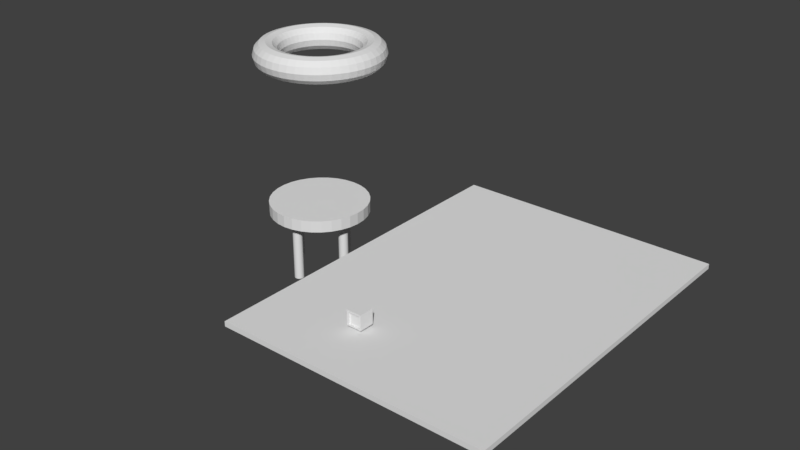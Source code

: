 # Source: modelados.blend  (saved by Blender 2.79.0; exported with 4.5.12 LTS)
import bpy
from mathutils import Matrix  # noqa: F401  (used for matrix-valued properties, if any)

bpy.ops.wm.read_factory_settings(use_empty=True)
scene = bpy.context.scene
scene.name = 'Scene'

# ---- collections
col_collection_1 = bpy.data.collections.new('Collection 1'); scene.collection.children.link(col_collection_1)

# ---- materials (node trees are filled in below, after node groups)
mat_material = bpy.data.materials.new('Material')
mat_material.alpha_threshold = 0.0
mat_material.use_transparent_shadow = False
mat_material.roughness = 0.5
mat_material.line_color = (0.0, 0.0, 0.0, 1.0)

# ---- material node trees

# ---- world
world_world = bpy.data.worlds.new('World'); scene.world = world_world
world_world.color = (0.05088, 0.05088, 0.05088)
world_world.use_sun_shadow = False
world_world.sun_shadow_jitter_overblur = 0.0
world_world.cycles.sampling_method = 'MANUAL'

# ---- meshes
me_cube_001 = bpy.data.meshes.new('Cube.001')
me_cube_001.from_pydata([(-1.0, -1.0, -1.0), (-1.0, -1.0, 1.0), (-1.0, 1.0, -1.0), (-1.0, 1.0, 1.0), (1.0, -1.0, -1.0), (1.0, -1.0, 1.0), (1.0, 1.0, -1.0), (1.0, 1.0, 1.0), (0.0, 1.0, 1.0), (0.0, 1.0, -1.0), (1.0, 1.0, 0.0), (-1.0, 1.0, 0.0), (1.0, 1.0, -0.5), (-1.0, 1.0, -0.5), (1.0, 1.0, 0.5), (-1.0, 1.0, 0.5), (0.5, 1.0, -1.0), (0.5, 1.0, 1.0), (-0.5, 1.0, 1.0), (-0.5, 1.0, -1.0), (-1.0, 1.0, -0.75), (-0.75, 1.0, -1.0), (0.75, 1.0, 1.0), (1.0, 1.0, -0.75), (-0.25, 1.0, 1.0), (0.25, 1.0, -1.0), (0.0, 1.0, 0.75), (1.0, 1.0, 0.25), (-1.0, 1.0, 0.25), (-0.75, 1.0, 0.0), (1.0, 1.0, -0.25), (0.0, 1.0, -0.75), (-1.0, 1.0, -0.25), (-0.75, 1.0, -0.5), (1.0, 1.0, 0.75), (-1.0, 1.0, 0.75), (-0.75, 1.0, 0.5), (0.75, 1.0, -1.0), (0.75, 1.0, -0.5), (0.25, 1.0, 1.0), (0.75, 1.0, 0.0), (0.75, 1.0, 0.5), (0.5, 1.0, -0.75), (0.5, 1.0, 0.75), (-0.75, 1.0, 1.0), (-0.25, 1.0, -1.0), (-0.5, 1.0, -0.75), (-0.5, 1.0, 0.75), (-0.75, 1.0, 0.75), (-0.75, 1.0, 0.25), (-0.25, 1.0, -0.75), (-0.75, 1.0, -0.25), (0.25, 1.0, 0.75), (0.75, 1.0, -0.75), (-0.25, 1.0, 0.75), (0.75, 1.0, 0.75), (0.75, 1.0, -0.25), (0.75, 1.0, 0.25), (0.25, 1.0, -0.75), (-0.75, 1.0, -0.75), (0.0, 0.7663, -0.75), (0.75, 0.7663, -0.5), (0.75, 0.7663, 0.0), (0.75, 0.7663, 0.5), (0.5, 0.7663, -0.75), (-0.5, 0.7663, -0.75), (0.0, 0.7663, 0.75), (-0.75, 0.7663, 0.0), (-0.75, 0.7663, -0.5), (-0.75, 0.7663, 0.5), (0.5, 0.7663, 0.75), (-0.5, 0.7663, 0.75), (-0.75, 0.7663, 0.75), (-0.75, 0.7663, 0.25), (-0.25, 0.7663, -0.75), (-0.75, 0.7663, -0.25), (0.25, 0.7663, 0.75), (0.75, 0.7663, -0.75), (-0.25, 0.7663, 0.75), (0.75, 0.7663, 0.75), (0.75, 0.7663, -0.25), (0.75, 0.7663, 0.25), (0.25, 0.7663, -0.75), (-0.75, 0.7663, -0.75), (-0.625, 0.7663, 0.75), (-0.75, 0.7663, 0.625), (-0.75, 0.7663, 0.375), (-0.75, 0.7663, 0.125), (-0.125, 0.7663, -0.75), (-0.375, 0.7663, -0.75), (-0.75, 0.7663, -0.125), (-0.75, 0.7663, -0.375), (0.125, 0.7663, 0.75), (0.375, 0.7663, 0.75), (0.625, 0.7663, -0.75), (0.75, 0.7663, -0.625), (-0.125, 0.7663, 0.75), (-0.375, 0.7663, 0.75), (0.75, 0.7663, 0.625), (0.625, 0.7663, 0.75), (0.75, 0.7663, -0.125), (0.75, 0.7663, -0.375), (0.75, 0.7663, 0.375), (0.75, 0.7663, 0.125), (0.375, 0.7663, -0.75), (0.125, 0.7663, -0.75), (-0.625, 0.7663, -0.75), (-0.75, 0.7663, -0.625), (-0.6875, 0.7663, 0.75), (-0.75, 0.7663, 0.6875), (-0.75, 0.7663, 0.4375), (-0.75, 0.7663, 0.1875), (-0.0625, 0.7663, -0.75), (-0.3125, 0.7663, -0.75), (-0.75, 0.7663, -0.0625), (-0.75, 0.7663, -0.3125), (0.0625, 0.7663, 0.75), (0.3125, 0.7663, 0.75), (0.6875, 0.7663, -0.75), (0.75, 0.7663, -0.6875), (-0.0625, 0.7663, 0.75), (-0.3125, 0.7663, 0.75), (0.75, 0.7663, 0.6875), (0.6875, 0.7663, 0.75), (0.75, 0.7663, -0.0625), (0.75, 0.7663, -0.3125), (0.75, 0.7663, 0.4375), (0.75, 0.7663, 0.1875), (0.4375, 0.7663, -0.75), (0.1875, 0.7663, -0.75), (-0.5625, 0.7663, -0.75), (-0.75, 0.7663, -0.6875), (-0.5625, 0.7663, 0.75), (-0.75, 0.7663, 0.5625), (-0.75, 0.7663, 0.3125), (-0.75, 0.7663, 0.0625), (-0.1875, 0.7663, -0.75), (-0.4375, 0.7663, -0.75), (-0.75, 0.7663, -0.1875), (-0.75, 0.7663, -0.4375), (0.1875, 0.7663, 0.75), (0.4375, 0.7663, 0.75), (0.5625, 0.7663, -0.75), (0.75, 0.7663, -0.5625), (-0.1875, 0.7663, 0.75), (-0.4375, 0.7663, 0.75), (0.75, 0.7663, 0.5625), (0.5625, 0.7663, 0.75), (0.75, 0.7663, -0.1875), (0.75, 0.7663, -0.4375), (0.75, 0.7663, 0.3125), (0.75, 0.7663, 0.0625), (0.3125, 0.7663, -0.75), (0.0625, 0.7663, -0.75), (-0.6875, 0.7663, -0.75), (-0.75, 0.7663, -0.5625)], [], [(0, 1, 3, 35, 15, 28, 11, 32, 13, 20, 2), (6, 23, 12, 30, 10, 27, 14, 34, 7, 5, 4), (4, 5, 1, 0), (2, 21, 19, 45, 9, 25, 16, 37, 6, 4, 0), (7, 22, 17, 39, 8, 24, 18, 44, 3, 1, 5), (44, 48, 35, 3), (55, 43, 17, 22), (54, 47, 18, 24), (53, 38, 12, 23), (51, 33, 13, 32), (49, 29, 11, 28), (48, 36, 15, 35), (18, 47, 48, 44), (36, 49, 28, 15), (26, 52, 76, 140, 92, 116, 66), (45, 50, 31, 9), (19, 46, 50, 45), (57, 40, 62, 151, 103, 127, 81), (29, 51, 32, 11), (48, 47, 71, 132, 84, 108, 72), (46, 59, 83, 154, 106, 130, 65), (39, 52, 26, 8), (17, 43, 52, 39), (31, 50, 74, 136, 88, 112, 60), (56, 38, 61, 149, 101, 125, 80), (33, 51, 75, 115, 91, 139, 68), (41, 57, 81, 150, 102, 126, 63), (37, 53, 23, 6), (16, 42, 53, 37), (55, 41, 63, 146, 98, 122, 79), (29, 49, 73, 111, 87, 135, 67), (40, 56, 80, 148, 100, 124, 62), (51, 29, 67, 114, 90, 138, 75), (26, 54, 24, 8), (49, 36, 69, 110, 86, 134, 73), (47, 54, 78, 121, 97, 145, 71), (34, 55, 22, 7), (14, 41, 55, 34), (58, 31, 60, 153, 105, 129, 82), (38, 53, 77, 119, 95, 143, 61), (54, 26, 66, 120, 96, 144, 78), (42, 58, 82, 152, 104, 128, 64), (30, 56, 40, 10), (12, 38, 56, 30), (59, 33, 68, 155, 107, 131, 83), (36, 48, 72, 109, 85, 133, 69), (53, 42, 64, 142, 94, 118, 77), (52, 43, 70, 141, 93, 117, 76), (27, 57, 41, 14), (10, 40, 57, 27), (43, 55, 79, 123, 99, 147, 70), (25, 58, 42, 16), (9, 31, 58, 25), (50, 46, 65, 137, 89, 113, 74), (21, 59, 46, 19), (2, 20, 59, 21), (20, 13, 33, 59), (155, 68, 139, 91, 115, 75, 138, 90, 114, 67, 135, 87, 111, 73, 134, 86, 110, 69, 133, 85, 109, 72, 108, 84, 132, 71, 145, 97, 121, 78, 144, 96, 120, 66, 116, 92, 140, 76, 117, 93, 141, 70, 147, 99, 123, 79, 122, 98, 146, 63, 126, 102, 150, 81, 127, 103, 151, 62, 124, 100, 148, 80, 125, 101, 149, 61, 143, 95, 119, 77, 118, 94, 142, 64, 128, 104, 152, 82, 129, 105, 153, 60, 112, 88, 136, 74, 113, 89, 137, 65, 130, 106, 154, 83, 131, 107)])
_uv = me_cube_001.uv_layers.new(name='UVMap')
_uv.uv.foreach_set('vector', [0.5004, 0.2461, 0.2536, 0.4971, 0.00262, 0.2504, 0.2449, -0.004938, 0.2494, -0.0007445, 0.2494, -0.0006656, 0.2494, -0.0006668, 0.2494, -0.0006668, 0.2494, -0.0006669, 0.2494, -0.0006668, 0.2494, -0.0006668, 0.9999, 0.7446, 0.7576, 0.9999, 0.7531, 0.9957, 0.7532, 0.9956, 0.7532, 0.9956, 0.7532, 0.9956, 0.7532, 0.9956, 0.7532, 0.9956, 0.7532, 0.9956, 0.5021, 0.7489, 0.7489, 0.4979, 0.7489, 0.4979, 0.5021, 0.7489, 0.2536, 0.4971, 0.5004, 0.2461, 0.7446, 9.998e-05, 0.9999, 0.2424, 0.9957, 0.2469, 0.9956, 0.2468, 0.9956, 0.2468, 0.9956, 0.2468, 0.9956, 0.2468, 0.9956, 0.2468, 0.9956, 0.2468, 0.7489, 0.4979, 0.5004, 0.2461, 0.2554, 0.9999, 0.0001021, 0.7576, 0.004295, 0.7531, 0.004374, 0.7532, 0.004373, 0.7532, 0.004373, 0.7532, 0.004373, 0.7532, 0.004373, 0.7532, 0.004373, 0.7532, 0.2536, 0.4971, 0.5021, 0.7489, 0.1251, 0.0001002, 0.1251, 0.1251, 9.998e-05, 0.1251, 9.998e-05, 0.0001002, 0.8749, 0.1251, 0.7499, 0.1251, 0.7499, 0.0001, 0.8749, 9.998e-05, 0.375, 0.1251, 0.25, 0.1251, 0.25, 0.0001002, 0.375, 0.0001002, 0.8749, 0.8749, 0.8749, 0.7499, 0.9999, 0.7499, 0.9999, 0.8749, 0.1251, 0.625, 0.1251, 0.75, 0.0001002, 0.75, 0.0001002, 0.625, 0.1251, 0.375, 0.1251, 0.5, 0.0001001, 0.5, 0.0001001, 0.375, 0.1251, 0.1251, 0.1251, 0.2501, 9.998e-05, 0.2501, 9.998e-05, 0.1251, 0.25, 0.0001002, 0.25, 0.1251, 0.1251, 0.1251, 0.1251, 0.0001002, 0.1251, 0.2501, 0.1251, 0.375, 0.0001001, 0.375, 9.998e-05, 0.2501, 0.3011, 0.7311, 0.3801, 0.786, 0.3211, 0.8736, 0.2886, 0.8497, 0.2726, 0.8375, 0.257, 0.8247, 0.2355, 0.8099, 0.375, 0.9999, 0.375, 0.8749, 0.5, 0.8749, 0.5, 0.9999, 0.2501, 0.9999, 0.2501, 0.8749, 0.375, 0.8749, 0.375, 0.9999, 0.6732, 0.7652, 0.7445, 0.6841, 0.8267, 0.7573, 0.7963, 0.79, 0.7808, 0.8061, 0.7648, 0.8216, 0.745, 0.8426, 0.1251, 0.5, 0.1251, 0.625, 0.0001002, 0.625, 0.0001001, 0.5, 0.1035, 0.5143, 0.1543, 0.5963, 0.06569, 0.6537, 0.03904, 0.6089, 0.0261, 0.5862, 0.01397, 0.5631, 9.846e-05, 0.5343, 0.6112, 0.05571, 0.5949, 0.03753, 0.5959, 0.001172, 0.6123, 0.009948, 0.6204, 0.01448, 0.6283, 0.01929, 0.6373, 0.02401, 0.625, 0.0001001, 0.625, 0.1251, 0.5, 0.1251, 0.5, 0.0001001, 0.7499, 0.0001, 0.7499, 0.1251, 0.625, 0.1251, 0.625, 0.0001001, 0.6758, 0.1315, 0.6406, 0.08711, 0.676, 0.05541, 0.6919, 0.06718, 0.6998, 0.07321, 0.7075, 0.07951, 0.7183, 0.08941, 0.8123, 0.5992, 0.8674, 0.5144, 0.9731, 0.5584, 0.9466, 0.6002, 0.9329, 0.6209, 0.9186, 0.641, 0.9041, 0.6653, 0.5051, 0.09437, 0.4066, 0.1556, 0.3497, 0.04735, 0.4005, 0.02837, 0.4261, 0.01932, 0.4519, 0.01117, 0.4819, 9.846e-05, 0.6016, 0.8353, 0.6732, 0.7652, 0.745, 0.8426, 0.7111, 0.8722, 0.6939, 0.8867, 0.6761, 0.9006, 0.6541, 0.9189, 0.8749, 0.9999, 0.8749, 0.8749, 0.9999, 0.8749, 0.9999, 0.9999, 0.75, 0.9999, 0.75, 0.8749, 0.8749, 0.8749, 0.8749, 0.9999, 0.5338, 0.883, 0.6016, 0.8353, 0.6541, 0.9189, 0.6132, 0.9394, 0.5926, 0.9493, 0.5716, 0.9585, 0.5467, 0.9698, 0.3073, 0.2342, 0.2165, 0.3265, 0.1098, 0.2369, 0.1528, 0.195, 0.1747, 0.1745, 0.1972, 0.1547, 0.2232, 0.1294, 0.7445, 0.6841, 0.8123, 0.5992, 0.9041, 0.6653, 0.875, 0.7007, 0.8601, 0.7181, 0.8446, 0.7349, 0.8267, 0.7573, 0.4066, 0.1556, 0.3073, 0.2342, 0.2232, 0.1294, 0.2712, 0.09727, 0.2955, 0.08161, 0.3203, 0.06681, 0.3497, 0.04735, 0.5, 0.1251, 0.375, 0.1251, 0.375, 0.0001002, 0.5, 0.0001001, 0.2165, 0.3265, 0.1451, 0.4248, 0.02061, 0.3713, 0.05448, 0.3185, 0.07188, 0.2923, 0.09017, 0.2668, 0.1098, 0.2369, 0.1543, 0.5963, 0.2223, 0.663, 0.1498, 0.7378, 0.1173, 0.7068, 0.1013, 0.6911, 0.08593, 0.6748, 0.06569, 0.6537, 0.9999, 0.1251, 0.8749, 0.1251, 0.8749, 9.998e-05, 0.9999, 9.998e-05, 0.9999, 0.25, 0.8749, 0.25, 0.8749, 0.1251, 0.9999, 0.1251, 0.7226, 0.1978, 0.6758, 0.1315, 0.7183, 0.08941, 0.7433, 0.1018, 0.7594, 0.1108, 0.7751, 0.1203, 0.793, 0.1377, 0.8674, 0.5144, 0.8987, 0.442, 0.9999, 0.4181, 0.9908, 0.4727, 0.9858, 0.4998, 0.9799, 0.5268, 0.9731, 0.5584, 0.2223, 0.663, 0.3011, 0.7311, 0.2355, 0.8099, 0.2027, 0.7834, 0.1866, 0.7698, 0.1709, 0.7557, 0.1498, 0.7378, 0.8023, 0.306, 0.7226, 0.1978, 0.793, 0.1377, 0.844, 0.1742, 0.8692, 0.1928, 0.8937, 0.2124, 0.9182, 0.245, 0.9999, 0.625, 0.8749, 0.625, 0.8749, 0.5, 0.9999, 0.5, 0.9999, 0.7499, 0.8749, 0.7499, 0.8749, 0.625, 0.9999, 0.625, 0.5949, 0.03753, 0.5051, 0.09437, 0.4819, 9.846e-05, 0.5268, 9.936e-05, 0.5493, 0.0004918, 0.5717, 0.001668, 0.5959, 0.001172, 0.1451, 0.4248, 0.1035, 0.5143, 9.846e-05, 0.5343, 0.004824, 0.4722, 0.007728, 0.4413, 0.01171, 0.4104, 0.02061, 0.3713, 0.8987, 0.442, 0.8023, 0.306, 0.9182, 0.245, 0.9528, 0.3096, 0.9696, 0.3422, 0.9852, 0.3753, 0.9999, 0.4181, 0.3801, 0.786, 0.4596, 0.8373, 0.4178, 0.9383, 0.3801, 0.9131, 0.3614, 0.9001, 0.3432, 0.8866, 0.3211, 0.8736, 0.9999, 0.375, 0.8749, 0.375, 0.8749, 0.25, 0.9999, 0.25, 0.9999, 0.5, 0.8749, 0.5, 0.8749, 0.375, 0.9999, 0.375, 0.4596, 0.8373, 0.5338, 0.883, 0.5467, 0.9698, 0.4968, 0.9597, 0.4719, 0.9543, 0.4472, 0.9479, 0.4178, 0.9383, 0.625, 0.9999, 0.625, 0.8749, 0.75, 0.8749, 0.75, 0.9999, 0.5, 0.9999, 0.5, 0.8749, 0.625, 0.8749, 0.625, 0.9999, 0.6406, 0.08711, 0.6112, 0.05571, 0.6373, 0.02401, 0.6491, 0.03384, 0.6549, 0.03886, 0.6606, 0.04408, 0.676, 0.05541, 0.1251, 0.9999, 0.1251, 0.8749, 0.2501, 0.8749, 0.2501, 0.9999, 0.0001003, 0.9999, 0.0001002, 0.8749, 0.1251, 0.8749, 0.1251, 0.9999, 0.0001002, 0.8749, 0.0001002, 0.75, 0.1251, 0.75, 0.1251, 0.8749, 0.5051, 0.9981, 0.5378, 0.997, 0.5704, 0.9938, 0.6027, 0.9885, 0.6345, 0.981, 0.6659, 0.9715, 0.6965, 0.96, 0.7263, 0.9465, 0.7551, 0.9311, 0.7829, 0.9138, 0.8095, 0.8948, 0.8348, 0.874, 0.8587, 0.8516, 0.8811, 0.8278, 0.9018, 0.8025, 0.9209, 0.7759, 0.9381, 0.7481, 0.9536, 0.7192, 0.9671, 0.6894, 0.9786, 0.6588, 0.9881, 0.6275, 0.9955, 0.5956, 1.001, 0.5633, 1.004, 0.5308, 1.005, 0.4981, 1.004, 0.4654, 1.001, 0.4328, 0.9955, 0.4005, 0.9881, 0.3687, 0.9786, 0.3374, 0.9671, 0.3067, 0.9536, 0.2769, 0.9381, 0.2481, 0.9209, 0.2203, 0.9018, 0.1937, 0.8811, 0.1684, 0.8587, 0.1445, 0.8348, 0.1222, 0.8095, 0.1014, 0.7829, 0.08234, 0.7551, 0.06507, 0.7263, 0.04964, 0.6965, 0.03614, 0.6659, 0.02461, 0.6345, 0.01512, 0.6027, 0.007686, 0.5704, 0.002356, 0.5378, -0.0008512, 0.5051, -0.001922, 0.4724, -0.0008511, 0.4399, 0.002356, 0.4076, 0.007686, 0.3757, 0.01512, 0.3444, 0.02461, 0.3138, 0.03614, 0.284, 0.04964, 0.2551, 0.06507, 0.2273, 0.08234, 0.2008, 0.1014, 0.1755, 0.1222, 0.1516, 0.1445, 0.1292, 0.1684, 0.1085, 0.1937, 0.0894, 0.2203, 0.07212, 0.2481, 0.0567, 0.2769, 0.04319, 0.3067, 0.03167, 0.3374, 0.02217, 0.3687, 0.01474, 0.4005, 0.009411, 0.4328, 0.006204, 0.4654, 0.005134, 0.4981, 0.006204, 0.5308, 0.009411, 0.5633, 0.01474, 0.5956, 0.02217, 0.6275, 0.03167, 0.6588, 0.04319, 0.6894, 0.0567, 0.7192, 0.07212, 0.7481, 0.0894, 0.7759, 0.1085, 0.8025, 0.1292, 0.8278, 0.1516, 0.8516, 0.1755, 0.874, 0.2008, 0.8948, 0.2273, 0.9138, 0.2551, 0.9311, 0.284, 0.9465, 0.3138, 0.96, 0.3444, 0.9715, 0.3757, 0.981, 0.4076, 0.9885, 0.4399, 0.9938, 0.4724, 0.997])
me_cube_001.use_remesh_preserve_volume = False
me_cube_001.use_remesh_preserve_attributes = False
me_cube_001.use_mirror_vertex_groups = False
me_cube_001.update()
me_cylinder_003 = bpy.data.meshes.new('Cylinder.003')
me_cylinder_003.from_pydata([(0.0, 1.0, -1.0), (0.0, 1.0, 11.69), (0.1951, 0.9808, -1.0), (0.1951, 0.9808, 11.69), (0.3827, 0.9239, -1.0), (0.3827, 0.9239, 11.69), (0.5556, 0.8315, -1.0), (0.5556, 0.8315, 11.69), (0.7071, 0.7071, -1.0), (0.7071, 0.7071, 11.69), (0.8315, 0.5556, -1.0), (0.8315, 0.5556, 11.69), (0.9239, 0.3827, -1.0), (0.9239, 0.3827, 11.69), (0.9808, 0.1951, -1.0), (0.9808, 0.1951, 11.69), (1.0, 7.55e-08, -1.0), (1.0, 7.55e-08, 11.69), (0.9808, -0.1951, -1.0), (0.9808, -0.1951, 11.69), (0.9239, -0.3827, -1.0), (0.9239, -0.3827, 11.69), (0.8315, -0.5556, -1.0), (0.8315, -0.5556, 11.69), (0.7071, -0.7071, -1.0), (0.7071, -0.7071, 11.69), (0.5556, -0.8315, -1.0), (0.5556, -0.8315, 11.69), (0.3827, -0.9239, -1.0), (0.3827, -0.9239, 11.69), (0.1951, -0.9808, -1.0), (0.1951, -0.9808, 11.69), (-3.258e-07, -1.0, -1.0), (-3.258e-07, -1.0, 11.69), (-0.1951, -0.9808, -1.0), (-0.1951, -0.9808, 11.69), (-0.3827, -0.9239, -1.0), (-0.3827, -0.9239, 11.69), (-0.5556, -0.8315, -1.0), (-0.5556, -0.8315, 11.69), (-0.7071, -0.7071, -1.0), (-0.7071, -0.7071, 11.69), (-0.8315, -0.5556, -1.0), (-0.8315, -0.5556, 11.69), (-0.9239, -0.3827, -1.0), (-0.9239, -0.3827, 11.69), (-0.9808, -0.1951, -1.0), (-0.9808, -0.1951, 11.69), (-1.0, 9.656e-07, -1.0), (-1.0, 9.656e-07, 11.69), (-0.9808, 0.1951, -1.0), (-0.9808, 0.1951, 11.69), (-0.9239, 0.3827, -1.0), (-0.9239, 0.3827, 11.69), (-0.8315, 0.5556, -1.0), (-0.8315, 0.5556, 11.69), (-0.7071, 0.7071, -1.0), (-0.7071, 0.7071, 11.69), (-0.5556, 0.8315, -1.0), (-0.5556, 0.8315, 11.69), (-0.3827, 0.9239, -1.0), (-0.3827, 0.9239, 11.69), (-0.1951, 0.9808, -1.0), (-0.1951, 0.9808, 11.69)], [], [(0, 1, 3, 2), (2, 3, 5, 4), (4, 5, 7, 6), (6, 7, 9, 8), (8, 9, 11, 10), (10, 11, 13, 12), (12, 13, 15, 14), (14, 15, 17, 16), (16, 17, 19, 18), (18, 19, 21, 20), (20, 21, 23, 22), (22, 23, 25, 24), (24, 25, 27, 26), (26, 27, 29, 28), (28, 29, 31, 30), (30, 31, 33, 32), (32, 33, 35, 34), (34, 35, 37, 36), (36, 37, 39, 38), (38, 39, 41, 40), (40, 41, 43, 42), (42, 43, 45, 44), (44, 45, 47, 46), (46, 47, 49, 48), (48, 49, 51, 50), (50, 51, 53, 52), (52, 53, 55, 54), (54, 55, 57, 56), (56, 57, 59, 58), (58, 59, 61, 60), (3, 1, 63, 61, 59, 57, 55, 53, 51, 49, 47, 45, 43, 41, 39, 37, 35, 33, 31, 29, 27, 25, 23, 21, 19, 17, 15, 13, 11, 9, 7, 5), (60, 61, 63, 62), (62, 63, 1, 0), (0, 2, 4, 6, 8, 10, 12, 14, 16, 18, 20, 22, 24, 26, 28, 30, 32, 34, 36, 38, 40, 42, 44, 46, 48, 50, 52, 54, 56, 58, 60, 62)])
me_cylinder_003.use_remesh_preserve_volume = False
me_cylinder_003.use_remesh_preserve_attributes = False
me_cylinder_003.use_mirror_vertex_groups = False
me_cylinder_003.update()
me_cylinder_002 = bpy.data.meshes.new('Cylinder.002')
me_cylinder_002.from_pydata([(0.0, 1.0, -1.0), (0.0, 1.0, 11.69), (0.1951, 0.9808, -1.0), (0.1951, 0.9808, 11.69), (0.3827, 0.9239, -1.0), (0.3827, 0.9239, 11.69), (0.5556, 0.8315, -1.0), (0.5556, 0.8315, 11.69), (0.7071, 0.7071, -1.0), (0.7071, 0.7071, 11.69), (0.8315, 0.5556, -1.0), (0.8315, 0.5556, 11.69), (0.9239, 0.3827, -1.0), (0.9239, 0.3827, 11.69), (0.9808, 0.1951, -1.0), (0.9808, 0.1951, 11.69), (1.0, 7.55e-08, -1.0), (1.0, 7.55e-08, 11.69), (0.9808, -0.1951, -1.0), (0.9808, -0.1951, 11.69), (0.9239, -0.3827, -1.0), (0.9239, -0.3827, 11.69), (0.8315, -0.5556, -1.0), (0.8315, -0.5556, 11.69), (0.7071, -0.7071, -1.0), (0.7071, -0.7071, 11.69), (0.5556, -0.8315, -1.0), (0.5556, -0.8315, 11.69), (0.3827, -0.9239, -1.0), (0.3827, -0.9239, 11.69), (0.1951, -0.9808, -1.0), (0.1951, -0.9808, 11.69), (-3.258e-07, -1.0, -1.0), (-3.258e-07, -1.0, 11.69), (-0.1951, -0.9808, -1.0), (-0.1951, -0.9808, 11.69), (-0.3827, -0.9239, -1.0), (-0.3827, -0.9239, 11.69), (-0.5556, -0.8315, -1.0), (-0.5556, -0.8315, 11.69), (-0.7071, -0.7071, -1.0), (-0.7071, -0.7071, 11.69), (-0.8315, -0.5556, -1.0), (-0.8315, -0.5556, 11.69), (-0.9239, -0.3827, -1.0), (-0.9239, -0.3827, 11.69), (-0.9808, -0.1951, -1.0), (-0.9808, -0.1951, 11.69), (-1.0, 9.656e-07, -1.0), (-1.0, 9.656e-07, 11.69), (-0.9808, 0.1951, -1.0), (-0.9808, 0.1951, 11.69), (-0.9239, 0.3827, -1.0), (-0.9239, 0.3827, 11.69), (-0.8315, 0.5556, -1.0), (-0.8315, 0.5556, 11.69), (-0.7071, 0.7071, -1.0), (-0.7071, 0.7071, 11.69), (-0.5556, 0.8315, -1.0), (-0.5556, 0.8315, 11.69), (-0.3827, 0.9239, -1.0), (-0.3827, 0.9239, 11.69), (-0.1951, 0.9808, -1.0), (-0.1951, 0.9808, 11.69)], [], [(0, 1, 3, 2), (2, 3, 5, 4), (4, 5, 7, 6), (6, 7, 9, 8), (8, 9, 11, 10), (10, 11, 13, 12), (12, 13, 15, 14), (14, 15, 17, 16), (16, 17, 19, 18), (18, 19, 21, 20), (20, 21, 23, 22), (22, 23, 25, 24), (24, 25, 27, 26), (26, 27, 29, 28), (28, 29, 31, 30), (30, 31, 33, 32), (32, 33, 35, 34), (34, 35, 37, 36), (36, 37, 39, 38), (38, 39, 41, 40), (40, 41, 43, 42), (42, 43, 45, 44), (44, 45, 47, 46), (46, 47, 49, 48), (48, 49, 51, 50), (50, 51, 53, 52), (52, 53, 55, 54), (54, 55, 57, 56), (56, 57, 59, 58), (58, 59, 61, 60), (3, 1, 63, 61, 59, 57, 55, 53, 51, 49, 47, 45, 43, 41, 39, 37, 35, 33, 31, 29, 27, 25, 23, 21, 19, 17, 15, 13, 11, 9, 7, 5), (60, 61, 63, 62), (62, 63, 1, 0), (0, 2, 4, 6, 8, 10, 12, 14, 16, 18, 20, 22, 24, 26, 28, 30, 32, 34, 36, 38, 40, 42, 44, 46, 48, 50, 52, 54, 56, 58, 60, 62)])
me_cylinder_002.use_remesh_preserve_volume = False
me_cylinder_002.use_remesh_preserve_attributes = False
me_cylinder_002.use_mirror_vertex_groups = False
me_cylinder_002.update()
me_cylinder_001 = bpy.data.meshes.new('Cylinder.001')
me_cylinder_001.from_pydata([(0.0, 1.0, -1.0), (0.0, 1.0, 11.69), (0.1951, 0.9808, -1.0), (0.1951, 0.9808, 11.69), (0.3827, 0.9239, -1.0), (0.3827, 0.9239, 11.69), (0.5556, 0.8315, -1.0), (0.5556, 0.8315, 11.69), (0.7071, 0.7071, -1.0), (0.7071, 0.7071, 11.69), (0.8315, 0.5556, -1.0), (0.8315, 0.5556, 11.69), (0.9239, 0.3827, -1.0), (0.9239, 0.3827, 11.69), (0.9808, 0.1951, -1.0), (0.9808, 0.1951, 11.69), (1.0, 7.55e-08, -1.0), (1.0, 7.55e-08, 11.69), (0.9808, -0.1951, -1.0), (0.9808, -0.1951, 11.69), (0.9239, -0.3827, -1.0), (0.9239, -0.3827, 11.69), (0.8315, -0.5556, -1.0), (0.8315, -0.5556, 11.69), (0.7071, -0.7071, -1.0), (0.7071, -0.7071, 11.69), (0.5556, -0.8315, -1.0), (0.5556, -0.8315, 11.69), (0.3827, -0.9239, -1.0), (0.3827, -0.9239, 11.69), (0.1951, -0.9808, -1.0), (0.1951, -0.9808, 11.69), (-3.258e-07, -1.0, -1.0), (-3.258e-07, -1.0, 11.69), (-0.1951, -0.9808, -1.0), (-0.1951, -0.9808, 11.69), (-0.3827, -0.9239, -1.0), (-0.3827, -0.9239, 11.69), (-0.5556, -0.8315, -1.0), (-0.5556, -0.8315, 11.69), (-0.7071, -0.7071, -1.0), (-0.7071, -0.7071, 11.69), (-0.8315, -0.5556, -1.0), (-0.8315, -0.5556, 11.69), (-0.9239, -0.3827, -1.0), (-0.9239, -0.3827, 11.69), (-0.9808, -0.1951, -1.0), (-0.9808, -0.1951, 11.69), (-1.0, 9.656e-07, -1.0), (-1.0, 9.656e-07, 11.69), (-0.9808, 0.1951, -1.0), (-0.9808, 0.1951, 11.69), (-0.9239, 0.3827, -1.0), (-0.9239, 0.3827, 11.69), (-0.8315, 0.5556, -1.0), (-0.8315, 0.5556, 11.69), (-0.7071, 0.7071, -1.0), (-0.7071, 0.7071, 11.69), (-0.5556, 0.8315, -1.0), (-0.5556, 0.8315, 11.69), (-0.3827, 0.9239, -1.0), (-0.3827, 0.9239, 11.69), (-0.1951, 0.9808, -1.0), (-0.1951, 0.9808, 11.69)], [], [(0, 1, 3, 2), (2, 3, 5, 4), (4, 5, 7, 6), (6, 7, 9, 8), (8, 9, 11, 10), (10, 11, 13, 12), (12, 13, 15, 14), (14, 15, 17, 16), (16, 17, 19, 18), (18, 19, 21, 20), (20, 21, 23, 22), (22, 23, 25, 24), (24, 25, 27, 26), (26, 27, 29, 28), (28, 29, 31, 30), (30, 31, 33, 32), (32, 33, 35, 34), (34, 35, 37, 36), (36, 37, 39, 38), (38, 39, 41, 40), (40, 41, 43, 42), (42, 43, 45, 44), (44, 45, 47, 46), (46, 47, 49, 48), (48, 49, 51, 50), (50, 51, 53, 52), (52, 53, 55, 54), (54, 55, 57, 56), (56, 57, 59, 58), (58, 59, 61, 60), (3, 1, 63, 61, 59, 57, 55, 53, 51, 49, 47, 45, 43, 41, 39, 37, 35, 33, 31, 29, 27, 25, 23, 21, 19, 17, 15, 13, 11, 9, 7, 5), (60, 61, 63, 62), (62, 63, 1, 0), (0, 2, 4, 6, 8, 10, 12, 14, 16, 18, 20, 22, 24, 26, 28, 30, 32, 34, 36, 38, 40, 42, 44, 46, 48, 50, 52, 54, 56, 58, 60, 62)])
me_cylinder_001.use_remesh_preserve_volume = False
me_cylinder_001.use_remesh_preserve_attributes = False
me_cylinder_001.use_mirror_vertex_groups = False
me_cylinder_001.update()
me_cylinder = bpy.data.meshes.new('Cylinder')
me_cylinder.from_pydata([(0.0, 1.0, -1.0), (0.0, 1.0, 11.69), (0.1951, 0.9808, -1.0), (0.1951, 0.9808, 11.69), (0.3827, 0.9239, -1.0), (0.3827, 0.9239, 11.69), (0.5556, 0.8315, -1.0), (0.5556, 0.8315, 11.69), (0.7071, 0.7071, -1.0), (0.7071, 0.7071, 11.69), (0.8315, 0.5556, -1.0), (0.8315, 0.5556, 11.69), (0.9239, 0.3827, -1.0), (0.9239, 0.3827, 11.69), (0.9808, 0.1951, -1.0), (0.9808, 0.1951, 11.69), (1.0, 7.55e-08, -1.0), (1.0, 7.55e-08, 11.69), (0.9808, -0.1951, -1.0), (0.9808, -0.1951, 11.69), (0.9239, -0.3827, -1.0), (0.9239, -0.3827, 11.69), (0.8315, -0.5556, -1.0), (0.8315, -0.5556, 11.69), (0.7071, -0.7071, -1.0), (0.7071, -0.7071, 11.69), (0.5556, -0.8315, -1.0), (0.5556, -0.8315, 11.69), (0.3827, -0.9239, -1.0), (0.3827, -0.9239, 11.69), (0.1951, -0.9808, -1.0), (0.1951, -0.9808, 11.69), (-3.258e-07, -1.0, -1.0), (-3.258e-07, -1.0, 11.69), (-0.1951, -0.9808, -1.0), (-0.1951, -0.9808, 11.69), (-0.3827, -0.9239, -1.0), (-0.3827, -0.9239, 11.69), (-0.5556, -0.8315, -1.0), (-0.5556, -0.8315, 11.69), (-0.7071, -0.7071, -1.0), (-0.7071, -0.7071, 11.69), (-0.8315, -0.5556, -1.0), (-0.8315, -0.5556, 11.69), (-0.9239, -0.3827, -1.0), (-0.9239, -0.3827, 11.69), (-0.9808, -0.1951, -1.0), (-0.9808, -0.1951, 11.69), (-1.0, 9.656e-07, -1.0), (-1.0, 9.656e-07, 11.69), (-0.9808, 0.1951, -1.0), (-0.9808, 0.1951, 11.69), (-0.9239, 0.3827, -1.0), (-0.9239, 0.3827, 11.69), (-0.8315, 0.5556, -1.0), (-0.8315, 0.5556, 11.69), (-0.7071, 0.7071, -1.0), (-0.7071, 0.7071, 11.69), (-0.5556, 0.8315, -1.0), (-0.5556, 0.8315, 11.69), (-0.3827, 0.9239, -1.0), (-0.3827, 0.9239, 11.69), (-0.1951, 0.9808, -1.0), (-0.1951, 0.9808, 11.69)], [], [(0, 1, 3, 2), (2, 3, 5, 4), (4, 5, 7, 6), (6, 7, 9, 8), (8, 9, 11, 10), (10, 11, 13, 12), (12, 13, 15, 14), (14, 15, 17, 16), (16, 17, 19, 18), (18, 19, 21, 20), (20, 21, 23, 22), (22, 23, 25, 24), (24, 25, 27, 26), (26, 27, 29, 28), (28, 29, 31, 30), (30, 31, 33, 32), (32, 33, 35, 34), (34, 35, 37, 36), (36, 37, 39, 38), (38, 39, 41, 40), (40, 41, 43, 42), (42, 43, 45, 44), (44, 45, 47, 46), (46, 47, 49, 48), (48, 49, 51, 50), (50, 51, 53, 52), (52, 53, 55, 54), (54, 55, 57, 56), (56, 57, 59, 58), (58, 59, 61, 60), (3, 1, 63, 61, 59, 57, 55, 53, 51, 49, 47, 45, 43, 41, 39, 37, 35, 33, 31, 29, 27, 25, 23, 21, 19, 17, 15, 13, 11, 9, 7, 5), (60, 61, 63, 62), (62, 63, 1, 0), (0, 2, 4, 6, 8, 10, 12, 14, 16, 18, 20, 22, 24, 26, 28, 30, 32, 34, 36, 38, 40, 42, 44, 46, 48, 50, 52, 54, 56, 58, 60, 62)])
me_cylinder.use_remesh_preserve_volume = False
me_cylinder.use_remesh_preserve_attributes = False
me_cylinder.use_mirror_vertex_groups = False
me_cylinder.update()
me_cube = bpy.data.meshes.new('Cube')
me_cube.from_pydata([(4.006, 5.571, -1.0), (4.006, -1.0, -1.0), (-1.0, -1.0, -1.0), (-1.0, 5.571, -1.0), (4.006, 5.571, -0.9053), (4.006, -1.0, -0.9053), (-1.0, -1.0, -0.9053), (-1.0, 5.571, -0.9053), (-3.266, 4.542, -1.391), (-3.266, 4.542, -1.155), (-3.071, 4.523, -1.391), (-3.071, 4.523, -1.155), (-2.883, 4.466, -1.391), (-2.883, 4.466, -1.155), (-2.71, 4.373, -1.391), (-2.71, 4.373, -1.155), (-2.559, 4.249, -1.391), (-2.559, 4.249, -1.155), (-2.434, 4.098, -1.391), (-2.434, 4.098, -1.155), (-2.342, 3.925, -1.391), (-2.342, 3.925, -1.155), (-2.285, 3.737, -1.391), (-2.285, 3.737, -1.155), (-2.266, 3.542, -1.391), (-2.266, 3.542, -1.155), (-2.285, 3.347, -1.391), (-2.285, 3.347, -1.155), (-2.342, 3.159, -1.391), (-2.342, 3.159, -1.155), (-2.434, 2.986, -1.391), (-2.434, 2.986, -1.155), (-2.559, 2.835, -1.391), (-2.559, 2.835, -1.155), (-2.71, 2.71, -1.391), (-2.71, 2.71, -1.155), (-2.883, 2.618, -1.391), (-2.883, 2.618, -1.155), (-3.071, 2.561, -1.391), (-3.071, 2.561, -1.155), (-3.266, 2.542, -1.391), (-3.266, 2.542, -1.155), (-3.461, 2.561, -1.391), (-3.461, 2.561, -1.155), (-3.649, 2.618, -1.391), (-3.649, 2.618, -1.155), (-3.822, 2.71, -1.391), (-3.822, 2.71, -1.155), (-3.973, 2.835, -1.391), (-3.973, 2.835, -1.155), (-4.097, 2.986, -1.391), (-4.097, 2.986, -1.155), (-4.19, 3.159, -1.391), (-4.19, 3.159, -1.155), (-4.247, 3.347, -1.391), (-4.247, 3.347, -1.155), (-4.266, 3.542, -1.391), (-4.266, 3.542, -1.155), (-4.247, 3.737, -1.391), (-4.247, 3.737, -1.155), (-4.19, 3.925, -1.391), (-4.19, 3.925, -1.155), (-4.097, 4.098, -1.391), (-4.097, 4.098, -1.155), (-3.973, 4.249, -1.391), (-3.973, 4.249, -1.155), (-3.822, 4.373, -1.391), (-3.822, 4.373, -1.155), (-3.649, 4.466, -1.391), (-3.649, 4.466, -1.155), (-3.461, 4.523, -1.391), (-3.461, 4.523, -1.155), (-1.823, 3.499, 1.9), (-1.857, 3.499, 2.025), (-1.948, 3.499, 2.117), (-2.073, 3.499, 2.15), (-2.198, 3.499, 2.117), (-2.29, 3.499, 2.025), (-2.323, 3.499, 1.9), (-2.29, 3.499, 1.775), (-2.198, 3.499, 1.684), (-2.073, 3.499, 1.65), (-1.948, 3.499, 1.684), (-1.857, 3.499, 1.775), (-1.834, 3.662, 1.9), (-1.867, 3.658, 2.025), (-1.958, 3.646, 2.117), (-2.082, 3.63, 2.15), (-2.206, 3.613, 2.117), (-2.296, 3.601, 2.025), (-2.33, 3.597, 1.9), (-2.296, 3.601, 1.775), (-2.206, 3.613, 1.684), (-2.082, 3.63, 1.65), (-1.958, 3.646, 1.684), (-1.867, 3.658, 1.775), (-1.866, 3.823, 1.9), (-1.898, 3.814, 2.025), (-1.987, 3.79, 2.117), (-2.107, 3.758, 2.15), (-2.228, 3.725, 2.117), (-2.316, 3.702, 2.025), (-2.349, 3.693, 1.9), (-2.316, 3.702, 1.775), (-2.228, 3.725, 1.684), (-2.107, 3.758, 1.65), (-1.987, 3.79, 1.684), (-1.898, 3.814, 1.775), (-1.918, 3.977, 1.9), (-1.949, 3.965, 2.025), (-2.034, 3.93, 2.117), (-2.149, 3.882, 2.15), (-2.265, 3.834, 2.117), (-2.349, 3.799, 2.025), (-2.38, 3.786, 1.9), (-2.349, 3.799, 1.775), (-2.265, 3.834, 1.684), (-2.149, 3.882, 1.65), (-2.034, 3.93, 1.684), (-1.949, 3.965, 1.775), (-1.991, 4.124, 1.9), (-2.02, 4.107, 2.025), (-2.099, 4.062, 2.117), (-2.207, 3.999, 2.15), (-2.315, 3.937, 2.117), (-2.395, 3.891, 2.025), (-2.424, 3.874, 1.9), (-2.395, 3.891, 1.775), (-2.315, 3.937, 1.684), (-2.207, 3.999, 1.65), (-2.099, 4.062, 1.684), (-2.02, 4.107, 1.775), (-2.081, 4.26, 1.9), (-2.108, 4.24, 2.025), (-2.181, 4.184, 2.117), (-2.28, 4.108, 2.15), (-2.379, 4.032, 2.117), (-2.452, 3.976, 2.025), (-2.478, 3.956, 1.9), (-2.452, 3.976, 1.775), (-2.379, 4.032, 1.684), (-2.28, 4.108, 1.65), (-2.181, 4.184, 1.684), (-2.108, 4.24, 1.775), (-2.189, 4.383, 1.9), (-2.213, 4.359, 2.025), (-2.278, 4.295, 2.117), (-2.366, 4.206, 2.15), (-2.454, 4.118, 2.117), (-2.519, 4.053, 2.025), (-2.543, 4.029, 1.9), (-2.519, 4.053, 1.775), (-2.454, 4.118, 1.684), (-2.366, 4.206, 1.65), (-2.278, 4.295, 1.684), (-2.213, 4.359, 1.775), (-2.312, 4.491, 1.9), (-2.333, 4.464, 2.025), (-2.388, 4.392, 2.117), (-2.464, 4.292, 2.15), (-2.541, 4.193, 2.117), (-2.596, 4.121, 2.025), (-2.617, 4.094, 1.9), (-2.596, 4.121, 1.775), (-2.541, 4.193, 1.684), (-2.464, 4.292, 1.65), (-2.388, 4.392, 1.684), (-2.333, 4.464, 1.775), (-2.448, 4.582, 1.9), (-2.465, 4.553, 2.025), (-2.511, 4.473, 2.117), (-2.573, 4.365, 2.15), (-2.636, 4.257, 2.117), (-2.681, 4.178, 2.025), (-2.698, 4.149, 1.9), (-2.681, 4.178, 1.775), (-2.636, 4.257, 1.684), (-2.573, 4.365, 1.65), (-2.511, 4.473, 1.684), (-2.465, 4.553, 1.775), (-2.595, 4.654, 1.9), (-2.608, 4.623, 2.025), (-2.643, 4.538, 2.117), (-2.69, 4.423, 2.15), (-2.738, 4.307, 2.117), (-2.773, 4.223, 2.025), (-2.786, 4.192, 1.9), (-2.773, 4.223, 1.775), (-2.738, 4.307, 1.684), (-2.69, 4.423, 1.65), (-2.643, 4.538, 1.684), (-2.608, 4.623, 1.775), (-2.75, 4.706, 1.9), (-2.758, 4.674, 2.025), (-2.782, 4.586, 2.117), (-2.814, 4.465, 2.15), (-2.847, 4.344, 2.117), (-2.87, 4.256, 2.025), (-2.879, 4.223, 1.9), (-2.87, 4.256, 1.775), (-2.847, 4.344, 1.684), (-2.814, 4.465, 1.65), (-2.782, 4.586, 1.684), (-2.758, 4.674, 1.775), (-2.91, 4.738, 1.9), (-2.914, 4.705, 2.025), (-2.926, 4.614, 2.117), (-2.943, 4.49, 2.15), (-2.959, 4.367, 2.117), (-2.971, 4.276, 2.025), (-2.975, 4.243, 1.9), (-2.971, 4.276, 1.775), (-2.959, 4.367, 1.684), (-2.943, 4.49, 1.65), (-2.926, 4.614, 1.684), (-2.914, 4.705, 1.775), (-3.073, 4.749, 1.9), (-3.073, 4.716, 2.025), (-3.073, 4.624, 2.117), (-3.073, 4.499, 2.15), (-3.073, 4.374, 2.117), (-3.073, 4.283, 2.025), (-3.073, 4.249, 1.9), (-3.073, 4.283, 1.775), (-3.073, 4.374, 1.684), (-3.073, 4.499, 1.65), (-3.073, 4.624, 1.684), (-3.073, 4.716, 1.775), (-3.236, 4.738, 1.9), (-3.232, 4.705, 2.025), (-3.22, 4.614, 2.117), (-3.204, 4.49, 2.15), (-3.187, 4.367, 2.117), (-3.175, 4.276, 2.025), (-3.171, 4.243, 1.9), (-3.175, 4.276, 1.775), (-3.187, 4.367, 1.684), (-3.204, 4.49, 1.65), (-3.22, 4.614, 1.684), (-3.232, 4.705, 1.775), (-3.397, 4.706, 1.9), (-3.388, 4.674, 2.025), (-3.364, 4.586, 2.117), (-3.332, 4.465, 2.15), (-3.3, 4.344, 2.117), (-3.276, 4.256, 2.025), (-3.267, 4.223, 1.9), (-3.276, 4.256, 1.775), (-3.3, 4.344, 1.684), (-3.332, 4.465, 1.65), (-3.364, 4.586, 1.684), (-3.388, 4.674, 1.775), (-3.552, 4.654, 1.9), (-3.539, 4.623, 2.025), (-3.504, 4.538, 2.117), (-3.456, 4.423, 2.15), (-3.408, 4.307, 2.117), (-3.373, 4.223, 2.025), (-3.36, 4.192, 1.9), (-3.373, 4.223, 1.775), (-3.408, 4.307, 1.684), (-3.456, 4.423, 1.65), (-3.504, 4.538, 1.684), (-3.539, 4.623, 1.775), (-3.698, 4.582, 1.9), (-3.681, 4.553, 2.025), (-3.636, 4.473, 2.117), (-3.573, 4.365, 2.15), (-3.511, 4.257, 2.117), (-3.465, 4.178, 2.025), (-3.448, 4.149, 1.9), (-3.465, 4.178, 1.775), (-3.511, 4.257, 1.684), (-3.573, 4.365, 1.65), (-3.636, 4.473, 1.684), (-3.681, 4.553, 1.775), (-3.834, 4.491, 1.9), (-3.814, 4.464, 2.025), (-3.758, 4.392, 2.117), (-3.682, 4.292, 2.15), (-3.606, 4.193, 2.117), (-3.55, 4.121, 2.025), (-3.53, 4.094, 1.9), (-3.55, 4.121, 1.775), (-3.606, 4.193, 1.684), (-3.682, 4.292, 1.65), (-3.758, 4.392, 1.684), (-3.814, 4.464, 1.775), (-3.957, 4.383, 1.9), (-3.933, 4.359, 2.025), (-3.869, 4.295, 2.117), (-3.78, 4.206, 2.15), (-3.692, 4.118, 2.117), (-3.627, 4.053, 2.025), (-3.604, 4.029, 1.9), (-3.627, 4.053, 1.775), (-3.692, 4.118, 1.684), (-3.78, 4.206, 1.65), (-3.869, 4.295, 1.684), (-3.933, 4.359, 1.775), (-4.065, 4.26, 1.9), (-4.038, 4.24, 2.025), (-3.966, 4.184, 2.117), (-3.867, 4.108, 2.15), (-3.767, 4.032, 2.117), (-3.695, 3.976, 2.025), (-3.668, 3.956, 1.9), (-3.695, 3.976, 1.775), (-3.767, 4.032, 1.684), (-3.867, 4.108, 1.65), (-3.966, 4.184, 1.684), (-4.038, 4.24, 1.775), (-4.156, 4.124, 1.9), (-4.127, 4.107, 2.025), (-4.047, 4.062, 2.117), (-3.939, 3.999, 2.15), (-3.831, 3.937, 2.117), (-3.752, 3.891, 2.025), (-3.723, 3.874, 1.9), (-3.752, 3.891, 1.775), (-3.831, 3.937, 1.684), (-3.939, 3.999, 1.65), (-4.047, 4.062, 1.684), (-4.127, 4.107, 1.775), (-4.228, 3.977, 1.9), (-4.197, 3.965, 2.025), (-4.113, 3.93, 2.117), (-3.997, 3.882, 2.15), (-3.882, 3.834, 2.117), (-3.797, 3.799, 2.025), (-3.766, 3.786, 1.9), (-3.797, 3.799, 1.775), (-3.882, 3.834, 1.684), (-3.997, 3.882, 1.65), (-4.113, 3.93, 1.684), (-4.197, 3.965, 1.775), (-4.281, 3.823, 1.9), (-4.248, 3.814, 2.025), (-4.16, 3.79, 2.117), (-4.039, 3.758, 2.15), (-3.918, 3.725, 2.117), (-3.83, 3.702, 2.025), (-3.798, 3.693, 1.9), (-3.83, 3.702, 1.775), (-3.918, 3.725, 1.684), (-4.039, 3.758, 1.65), (-4.16, 3.79, 1.684), (-4.248, 3.814, 1.775), (-4.312, 3.662, 1.9), (-4.279, 3.658, 2.025), (-4.189, 3.646, 2.117), (-4.065, 3.63, 2.15), (-3.941, 3.613, 2.117), (-3.85, 3.601, 2.025), (-3.817, 3.597, 1.9), (-3.85, 3.601, 1.775), (-3.941, 3.613, 1.684), (-4.065, 3.63, 1.65), (-4.189, 3.646, 1.684), (-4.279, 3.658, 1.775), (-4.323, 3.499, 1.9), (-4.29, 3.499, 2.025), (-4.198, 3.499, 2.117), (-4.073, 3.499, 2.15), (-3.948, 3.499, 2.117), (-3.857, 3.499, 2.025), (-3.823, 3.499, 1.9), (-3.857, 3.499, 1.775), (-3.948, 3.499, 1.684), (-4.073, 3.499, 1.65), (-4.198, 3.499, 1.684), (-4.29, 3.499, 1.775), (-4.312, 3.336, 1.9), (-4.279, 3.34, 2.025), (-4.189, 3.352, 2.117), (-4.065, 3.368, 2.15), (-3.941, 3.385, 2.117), (-3.85, 3.397, 2.025), (-3.817, 3.401, 1.9), (-3.85, 3.397, 1.775), (-3.941, 3.385, 1.684), (-4.065, 3.368, 1.65), (-4.189, 3.352, 1.684), (-4.279, 3.34, 1.775), (-4.281, 3.175, 1.9), (-4.248, 3.184, 2.025), (-4.16, 3.208, 2.117), (-4.039, 3.24, 2.15), (-3.918, 3.273, 2.117), (-3.83, 3.296, 2.025), (-3.798, 3.305, 1.9), (-3.83, 3.296, 1.775), (-3.918, 3.273, 1.684), (-4.039, 3.24, 1.65), (-4.16, 3.208, 1.684), (-4.248, 3.184, 1.775), (-4.228, 3.021, 1.9), (-4.197, 3.033, 2.025), (-4.113, 3.068, 2.117), (-3.997, 3.116, 2.15), (-3.882, 3.164, 2.117), (-3.797, 3.199, 2.025), (-3.766, 3.212, 1.9), (-3.797, 3.199, 1.775), (-3.882, 3.164, 1.684), (-3.997, 3.116, 1.65), (-4.113, 3.068, 1.684), (-4.197, 3.033, 1.775), (-4.156, 2.874, 1.9), (-4.127, 2.891, 2.025), (-4.047, 2.937, 2.117), (-3.939, 2.999, 2.15), (-3.831, 3.062, 2.117), (-3.752, 3.107, 2.025), (-3.723, 3.124, 1.9), (-3.752, 3.107, 1.775), (-3.831, 3.062, 1.684), (-3.939, 2.999, 1.65), (-4.047, 2.937, 1.684), (-4.127, 2.891, 1.775), (-4.065, 2.738, 1.9), (-4.038, 2.758, 2.025), (-3.966, 2.814, 2.117), (-3.867, 2.89, 2.15), (-3.767, 2.966, 2.117), (-3.695, 3.022, 2.025), (-3.668, 3.042, 1.9), (-3.695, 3.022, 1.775), (-3.767, 2.966, 1.684), (-3.867, 2.89, 1.65), (-3.966, 2.814, 1.684), (-4.038, 2.758, 1.775), (-3.957, 2.615, 1.9), (-3.933, 2.639, 2.025), (-3.869, 2.704, 2.117), (-3.78, 2.792, 2.15), (-3.692, 2.88, 2.117), (-3.627, 2.945, 2.025), (-3.604, 2.969, 1.9), (-3.627, 2.945, 1.775), (-3.692, 2.88, 1.684), (-3.78, 2.792, 1.65), (-3.869, 2.704, 1.684), (-3.933, 2.639, 1.775), (-3.834, 2.507, 1.9), (-3.814, 2.534, 2.025), (-3.758, 2.606, 2.117), (-3.682, 2.706, 2.15), (-3.606, 2.805, 2.117), (-3.55, 2.877, 2.025), (-3.53, 2.904, 1.9), (-3.55, 2.877, 1.775), (-3.606, 2.805, 1.684), (-3.682, 2.706, 1.65), (-3.758, 2.606, 1.684), (-3.814, 2.534, 1.775), (-3.698, 2.416, 1.9), (-3.681, 2.445, 2.025), (-3.636, 2.525, 2.117), (-3.573, 2.633, 2.15), (-3.511, 2.741, 2.117), (-3.465, 2.82, 2.025), (-3.448, 2.849, 1.9), (-3.465, 2.82, 1.775), (-3.511, 2.741, 1.684), (-3.573, 2.633, 1.65), (-3.636, 2.525, 1.684), (-3.681, 2.445, 1.775), (-3.552, 2.344, 1.9), (-3.539, 2.375, 2.025), (-3.504, 2.46, 2.117), (-3.456, 2.575, 2.15), (-3.408, 2.691, 2.117), (-3.373, 2.775, 2.025), (-3.36, 2.806, 1.9), (-3.373, 2.775, 1.775), (-3.408, 2.691, 1.684), (-3.456, 2.575, 1.65), (-3.504, 2.46, 1.684), (-3.539, 2.375, 1.775), (-3.397, 2.292, 1.9), (-3.388, 2.324, 2.025), (-3.364, 2.412, 2.117), (-3.332, 2.533, 2.15), (-3.3, 2.654, 2.117), (-3.276, 2.742, 2.025), (-3.267, 2.775, 1.9), (-3.276, 2.742, 1.775), (-3.3, 2.654, 1.684), (-3.332, 2.533, 1.65), (-3.364, 2.412, 1.684), (-3.388, 2.324, 1.775), (-3.236, 2.26, 1.9), (-3.232, 2.293, 2.025), (-3.22, 2.384, 2.117), (-3.204, 2.508, 2.15), (-3.187, 2.631, 2.117), (-3.175, 2.722, 2.025), (-3.171, 2.755, 1.9), (-3.175, 2.722, 1.775), (-3.187, 2.631, 1.684), (-3.204, 2.508, 1.65), (-3.22, 2.384, 1.684), (-3.232, 2.293, 1.775), (-3.073, 2.249, 1.9), (-3.073, 2.283, 2.025), (-3.073, 2.374, 2.117), (-3.073, 2.499, 2.15), (-3.073, 2.624, 2.117), (-3.073, 2.716, 2.025), (-3.073, 2.749, 1.9), (-3.073, 2.716, 1.775), (-3.073, 2.624, 1.684), (-3.073, 2.499, 1.65), (-3.073, 2.374, 1.684), (-3.073, 2.283, 1.775), (-2.91, 2.26, 1.9), (-2.914, 2.293, 2.025), (-2.926, 2.384, 2.117), (-2.943, 2.508, 2.15), (-2.959, 2.631, 2.117), (-2.971, 2.722, 2.025), (-2.975, 2.755, 1.9), (-2.971, 2.722, 1.775), (-2.959, 2.631, 1.684), (-2.943, 2.508, 1.65), (-2.926, 2.384, 1.684), (-2.914, 2.293, 1.775), (-2.75, 2.292, 1.9), (-2.758, 2.324, 2.025), (-2.782, 2.412, 2.117), (-2.814, 2.533, 2.15), (-2.847, 2.654, 2.117), (-2.87, 2.742, 2.025), (-2.879, 2.775, 1.9), (-2.87, 2.742, 1.775), (-2.847, 2.654, 1.684), (-2.814, 2.533, 1.65), (-2.782, 2.412, 1.684), (-2.758, 2.324, 1.775), (-2.595, 2.344, 1.9), (-2.608, 2.375, 2.025), (-2.643, 2.46, 2.117), (-2.69, 2.575, 2.15), (-2.738, 2.691, 2.117), (-2.773, 2.775, 2.025), (-2.786, 2.806, 1.9), (-2.773, 2.775, 1.775), (-2.738, 2.691, 1.684), (-2.69, 2.575, 1.65), (-2.643, 2.46, 1.684), (-2.608, 2.375, 1.775), (-2.448, 2.416, 1.9), (-2.465, 2.445, 2.025), (-2.511, 2.525, 2.117), (-2.573, 2.633, 2.15), (-2.636, 2.741, 2.117), (-2.681, 2.82, 2.025), (-2.698, 2.849, 1.9), (-2.681, 2.82, 1.775), (-2.636, 2.741, 1.684), (-2.573, 2.633, 1.65), (-2.511, 2.525, 1.684), (-2.465, 2.445, 1.775), (-2.312, 2.507, 1.9), (-2.333, 2.534, 2.025), (-2.388, 2.606, 2.117), (-2.464, 2.706, 2.15), (-2.541, 2.805, 2.117), (-2.596, 2.877, 2.025), (-2.617, 2.904, 1.9), (-2.596, 2.877, 1.775), (-2.541, 2.805, 1.684), (-2.464, 2.706, 1.65), (-2.388, 2.606, 1.684), (-2.333, 2.534, 1.775), (-2.189, 2.615, 1.9), (-2.213, 2.639, 2.025), (-2.278, 2.704, 2.117), (-2.366, 2.792, 2.15), (-2.454, 2.88, 2.117), (-2.519, 2.945, 2.025), (-2.543, 2.969, 1.9), (-2.519, 2.945, 1.775), (-2.454, 2.88, 1.684), (-2.366, 2.792, 1.65), (-2.278, 2.704, 1.684), (-2.213, 2.639, 1.775), (-2.081, 2.738, 1.9), (-2.108, 2.758, 2.025), (-2.181, 2.814, 2.117), (-2.28, 2.89, 2.15), (-2.379, 2.966, 2.117), (-2.452, 3.022, 2.025), (-2.478, 3.042, 1.9), (-2.452, 3.022, 1.775), (-2.379, 2.966, 1.684), (-2.28, 2.89, 1.65), (-2.181, 2.814, 1.684), (-2.108, 2.758, 1.775), (-1.991, 2.874, 1.9), (-2.02, 2.891, 2.025), (-2.099, 2.937, 2.117), (-2.207, 2.999, 2.15), (-2.315, 3.062, 2.117), (-2.395, 3.107, 2.025), (-2.424, 3.124, 1.9), (-2.395, 3.107, 1.775), (-2.315, 3.062, 1.684), (-2.207, 2.999, 1.65), (-2.099, 2.937, 1.684), (-2.02, 2.891, 1.775), (-1.918, 3.021, 1.9), (-1.949, 3.033, 2.025), (-2.034, 3.068, 2.117), (-2.149, 3.116, 2.15), (-2.265, 3.164, 2.117), (-2.349, 3.199, 2.025), (-2.38, 3.212, 1.9), (-2.349, 3.199, 1.775), (-2.265, 3.164, 1.684), (-2.149, 3.116, 1.65), (-2.034, 3.068, 1.684), (-1.949, 3.033, 1.775), (-1.866, 3.175, 1.9), (-1.898, 3.184, 2.025), (-1.987, 3.208, 2.117), (-2.107, 3.24, 2.15), (-2.228, 3.273, 2.117), (-2.316, 3.296, 2.025), (-2.349, 3.305, 1.9), (-2.316, 3.296, 1.775), (-2.228, 3.273, 1.684), (-2.107, 3.24, 1.65), (-1.987, 3.208, 1.684), (-1.898, 3.184, 1.775), (-1.834, 3.336, 1.9), (-1.867, 3.34, 2.025), (-1.958, 3.352, 2.117), (-2.082, 3.368, 2.15), (-2.206, 3.385, 2.117), (-2.296, 3.397, 2.025), (-2.33, 3.401, 1.9), (-2.296, 3.397, 1.775), (-2.206, 3.385, 1.684), (-2.082, 3.368, 1.65), (-1.958, 3.352, 1.684), (-1.867, 3.34, 1.775)], [], [(0, 1, 2, 3), (4, 7, 6, 5), (0, 4, 5, 1), (1, 5, 6, 2), (2, 6, 7, 3), (4, 0, 3, 7), (8, 9, 11, 10), (10, 11, 13, 12), (12, 13, 15, 14), (14, 15, 17, 16), (16, 17, 19, 18), (18, 19, 21, 20), (20, 21, 23, 22), (22, 23, 25, 24), (24, 25, 27, 26), (26, 27, 29, 28), (28, 29, 31, 30), (30, 31, 33, 32), (32, 33, 35, 34), (34, 35, 37, 36), (36, 37, 39, 38), (38, 39, 41, 40), (40, 41, 43, 42), (42, 43, 45, 44), (44, 45, 47, 46), (46, 47, 49, 48), (48, 49, 51, 50), (50, 51, 53, 52), (52, 53, 55, 54), (54, 55, 57, 56), (56, 57, 59, 58), (58, 59, 61, 60), (60, 61, 63, 62), (62, 63, 65, 64), (64, 65, 67, 66), (66, 67, 69, 68), (11, 9, 71, 69, 67, 65, 63, 61, 59, 57, 55, 53, 51, 49, 47, 45, 43, 41, 39, 37, 35, 33, 31, 29, 27, 25, 23, 21, 19, 17, 15, 13), (68, 69, 71, 70), (70, 71, 9, 8), (8, 10, 12, 14, 16, 18, 20, 22, 24, 26, 28, 30, 32, 34, 36, 38, 40, 42, 44, 46, 48, 50, 52, 54, 56, 58, 60, 62, 64, 66, 68, 70), (72, 84, 85, 73), (73, 85, 86, 74), (74, 86, 87, 75), (75, 87, 88, 76), (76, 88, 89, 77), (77, 89, 90, 78), (78, 90, 91, 79), (79, 91, 92, 80), (80, 92, 93, 81), (81, 93, 94, 82), (82, 94, 95, 83), (83, 95, 84, 72), (84, 96, 97, 85), (85, 97, 98, 86), (86, 98, 99, 87), (87, 99, 100, 88), (88, 100, 101, 89), (89, 101, 102, 90), (90, 102, 103, 91), (91, 103, 104, 92), (92, 104, 105, 93), (93, 105, 106, 94), (94, 106, 107, 95), (95, 107, 96, 84), (96, 108, 109, 97), (97, 109, 110, 98), (98, 110, 111, 99), (99, 111, 112, 100), (100, 112, 113, 101), (101, 113, 114, 102), (102, 114, 115, 103), (103, 115, 116, 104), (104, 116, 117, 105), (105, 117, 118, 106), (106, 118, 119, 107), (107, 119, 108, 96), (108, 120, 121, 109), (109, 121, 122, 110), (110, 122, 123, 111), (111, 123, 124, 112), (112, 124, 125, 113), (113, 125, 126, 114), (114, 126, 127, 115), (115, 127, 128, 116), (116, 128, 129, 117), (117, 129, 130, 118), (118, 130, 131, 119), (119, 131, 120, 108), (120, 132, 133, 121), (121, 133, 134, 122), (122, 134, 135, 123), (123, 135, 136, 124), (124, 136, 137, 125), (125, 137, 138, 126), (126, 138, 139, 127), (127, 139, 140, 128), (128, 140, 141, 129), (129, 141, 142, 130), (130, 142, 143, 131), (131, 143, 132, 120), (132, 144, 145, 133), (133, 145, 146, 134), (134, 146, 147, 135), (135, 147, 148, 136), (136, 148, 149, 137), (137, 149, 150, 138), (138, 150, 151, 139), (139, 151, 152, 140), (140, 152, 153, 141), (141, 153, 154, 142), (142, 154, 155, 143), (143, 155, 144, 132), (144, 156, 157, 145), (145, 157, 158, 146), (146, 158, 159, 147), (147, 159, 160, 148), (148, 160, 161, 149), (149, 161, 162, 150), (150, 162, 163, 151), (151, 163, 164, 152), (152, 164, 165, 153), (153, 165, 166, 154), (154, 166, 167, 155), (155, 167, 156, 144), (156, 168, 169, 157), (157, 169, 170, 158), (158, 170, 171, 159), (159, 171, 172, 160), (160, 172, 173, 161), (161, 173, 174, 162), (162, 174, 175, 163), (163, 175, 176, 164), (164, 176, 177, 165), (165, 177, 178, 166), (166, 178, 179, 167), (167, 179, 168, 156), (168, 180, 181, 169), (169, 181, 182, 170), (170, 182, 183, 171), (171, 183, 184, 172), (172, 184, 185, 173), (173, 185, 186, 174), (174, 186, 187, 175), (175, 187, 188, 176), (176, 188, 189, 177), (177, 189, 190, 178), (178, 190, 191, 179), (179, 191, 180, 168), (180, 192, 193, 181), (181, 193, 194, 182), (182, 194, 195, 183), (183, 195, 196, 184), (184, 196, 197, 185), (185, 197, 198, 186), (186, 198, 199, 187), (187, 199, 200, 188), (188, 200, 201, 189), (189, 201, 202, 190), (190, 202, 203, 191), (191, 203, 192, 180), (192, 204, 205, 193), (193, 205, 206, 194), (194, 206, 207, 195), (195, 207, 208, 196), (196, 208, 209, 197), (197, 209, 210, 198), (198, 210, 211, 199), (199, 211, 212, 200), (200, 212, 213, 201), (201, 213, 214, 202), (202, 214, 215, 203), (203, 215, 204, 192), (204, 216, 217, 205), (205, 217, 218, 206), (206, 218, 219, 207), (207, 219, 220, 208), (208, 220, 221, 209), (209, 221, 222, 210), (210, 222, 223, 211), (211, 223, 224, 212), (212, 224, 225, 213), (213, 225, 226, 214), (214, 226, 227, 215), (215, 227, 216, 204), (216, 228, 229, 217), (217, 229, 230, 218), (218, 230, 231, 219), (219, 231, 232, 220), (220, 232, 233, 221), (221, 233, 234, 222), (222, 234, 235, 223), (223, 235, 236, 224), (224, 236, 237, 225), (225, 237, 238, 226), (226, 238, 239, 227), (227, 239, 228, 216), (228, 240, 241, 229), (229, 241, 242, 230), (230, 242, 243, 231), (231, 243, 244, 232), (232, 244, 245, 233), (233, 245, 246, 234), (234, 246, 247, 235), (235, 247, 248, 236), (236, 248, 249, 237), (237, 249, 250, 238), (238, 250, 251, 239), (239, 251, 240, 228), (240, 252, 253, 241), (241, 253, 254, 242), (242, 254, 255, 243), (243, 255, 256, 244), (244, 256, 257, 245), (245, 257, 258, 246), (246, 258, 259, 247), (247, 259, 260, 248), (248, 260, 261, 249), (249, 261, 262, 250), (250, 262, 263, 251), (251, 263, 252, 240), (252, 264, 265, 253), (253, 265, 266, 254), (254, 266, 267, 255), (255, 267, 268, 256), (256, 268, 269, 257), (257, 269, 270, 258), (258, 270, 271, 259), (259, 271, 272, 260), (260, 272, 273, 261), (261, 273, 274, 262), (262, 274, 275, 263), (263, 275, 264, 252), (264, 276, 277, 265), (265, 277, 278, 266), (266, 278, 279, 267), (267, 279, 280, 268), (268, 280, 281, 269), (269, 281, 282, 270), (270, 282, 283, 271), (271, 283, 284, 272), (272, 284, 285, 273), (273, 285, 286, 274), (274, 286, 287, 275), (275, 287, 276, 264), (276, 288, 289, 277), (277, 289, 290, 278), (278, 290, 291, 279), (279, 291, 292, 280), (280, 292, 293, 281), (281, 293, 294, 282), (282, 294, 295, 283), (283, 295, 296, 284), (284, 296, 297, 285), (285, 297, 298, 286), (286, 298, 299, 287), (287, 299, 288, 276), (288, 300, 301, 289), (289, 301, 302, 290), (290, 302, 303, 291), (291, 303, 304, 292), (292, 304, 305, 293), (293, 305, 306, 294), (294, 306, 307, 295), (295, 307, 308, 296), (296, 308, 309, 297), (297, 309, 310, 298), (298, 310, 311, 299), (299, 311, 300, 288), (300, 312, 313, 301), (301, 313, 314, 302), (302, 314, 315, 303), (303, 315, 316, 304), (304, 316, 317, 305), (305, 317, 318, 306), (306, 318, 319, 307), (307, 319, 320, 308), (308, 320, 321, 309), (309, 321, 322, 310), (310, 322, 323, 311), (311, 323, 312, 300), (312, 324, 325, 313), (313, 325, 326, 314), (314, 326, 327, 315), (315, 327, 328, 316), (316, 328, 329, 317), (317, 329, 330, 318), (318, 330, 331, 319), (319, 331, 332, 320), (320, 332, 333, 321), (321, 333, 334, 322), (322, 334, 335, 323), (323, 335, 324, 312), (324, 336, 337, 325), (325, 337, 338, 326), (326, 338, 339, 327), (327, 339, 340, 328), (328, 340, 341, 329), (329, 341, 342, 330), (330, 342, 343, 331), (331, 343, 344, 332), (332, 344, 345, 333), (333, 345, 346, 334), (334, 346, 347, 335), (335, 347, 336, 324), (336, 348, 349, 337), (337, 349, 350, 338), (338, 350, 351, 339), (339, 351, 352, 340), (340, 352, 353, 341), (341, 353, 354, 342), (342, 354, 355, 343), (343, 355, 356, 344), (344, 356, 357, 345), (345, 357, 358, 346), (346, 358, 359, 347), (347, 359, 348, 336), (348, 360, 361, 349), (349, 361, 362, 350), (350, 362, 363, 351), (351, 363, 364, 352), (352, 364, 365, 353), (353, 365, 366, 354), (354, 366, 367, 355), (355, 367, 368, 356), (356, 368, 369, 357), (357, 369, 370, 358), (358, 370, 371, 359), (359, 371, 360, 348), (360, 372, 373, 361), (361, 373, 374, 362), (362, 374, 375, 363), (363, 375, 376, 364), (364, 376, 377, 365), (365, 377, 378, 366), (366, 378, 379, 367), (367, 379, 380, 368), (368, 380, 381, 369), (369, 381, 382, 370), (370, 382, 383, 371), (371, 383, 372, 360), (372, 384, 385, 373), (373, 385, 386, 374), (374, 386, 387, 375), (375, 387, 388, 376), (376, 388, 389, 377), (377, 389, 390, 378), (378, 390, 391, 379), (379, 391, 392, 380), (380, 392, 393, 381), (381, 393, 394, 382), (382, 394, 395, 383), (383, 395, 384, 372), (384, 396, 397, 385), (385, 397, 398, 386), (386, 398, 399, 387), (387, 399, 400, 388), (388, 400, 401, 389), (389, 401, 402, 390), (390, 402, 403, 391), (391, 403, 404, 392), (392, 404, 405, 393), (393, 405, 406, 394), (394, 406, 407, 395), (395, 407, 396, 384), (396, 408, 409, 397), (397, 409, 410, 398), (398, 410, 411, 399), (399, 411, 412, 400), (400, 412, 413, 401), (401, 413, 414, 402), (402, 414, 415, 403), (403, 415, 416, 404), (404, 416, 417, 405), (405, 417, 418, 406), (406, 418, 419, 407), (407, 419, 408, 396), (408, 420, 421, 409), (409, 421, 422, 410), (410, 422, 423, 411), (411, 423, 424, 412), (412, 424, 425, 413), (413, 425, 426, 414), (414, 426, 427, 415), (415, 427, 428, 416), (416, 428, 429, 417), (417, 429, 430, 418), (418, 430, 431, 419), (419, 431, 420, 408), (420, 432, 433, 421), (421, 433, 434, 422), (422, 434, 435, 423), (423, 435, 436, 424), (424, 436, 437, 425), (425, 437, 438, 426), (426, 438, 439, 427), (427, 439, 440, 428), (428, 440, 441, 429), (429, 441, 442, 430), (430, 442, 443, 431), (431, 443, 432, 420), (432, 444, 445, 433), (433, 445, 446, 434), (434, 446, 447, 435), (435, 447, 448, 436), (436, 448, 449, 437), (437, 449, 450, 438), (438, 450, 451, 439), (439, 451, 452, 440), (440, 452, 453, 441), (441, 453, 454, 442), (442, 454, 455, 443), (443, 455, 444, 432), (444, 456, 457, 445), (445, 457, 458, 446), (446, 458, 459, 447), (447, 459, 460, 448), (448, 460, 461, 449), (449, 461, 462, 450), (450, 462, 463, 451), (451, 463, 464, 452), (452, 464, 465, 453), (453, 465, 466, 454), (454, 466, 467, 455), (455, 467, 456, 444), (456, 468, 469, 457), (457, 469, 470, 458), (458, 470, 471, 459), (459, 471, 472, 460), (460, 472, 473, 461), (461, 473, 474, 462), (462, 474, 475, 463), (463, 475, 476, 464), (464, 476, 477, 465), (465, 477, 478, 466), (466, 478, 479, 467), (467, 479, 468, 456), (468, 480, 481, 469), (469, 481, 482, 470), (470, 482, 483, 471), (471, 483, 484, 472), (472, 484, 485, 473), (473, 485, 486, 474), (474, 486, 487, 475), (475, 487, 488, 476), (476, 488, 489, 477), (477, 489, 490, 478), (478, 490, 491, 479), (479, 491, 480, 468), (480, 492, 493, 481), (481, 493, 494, 482), (482, 494, 495, 483), (483, 495, 496, 484), (484, 496, 497, 485), (485, 497, 498, 486), (486, 498, 499, 487), (487, 499, 500, 488), (488, 500, 501, 489), (489, 501, 502, 490), (490, 502, 503, 491), (491, 503, 492, 480), (492, 504, 505, 493), (493, 505, 506, 494), (494, 506, 507, 495), (495, 507, 508, 496), (496, 508, 509, 497), (497, 509, 510, 498), (498, 510, 511, 499), (499, 511, 512, 500), (500, 512, 513, 501), (501, 513, 514, 502), (502, 514, 515, 503), (503, 515, 504, 492), (504, 516, 517, 505), (505, 517, 518, 506), (506, 518, 519, 507), (507, 519, 520, 508), (508, 520, 521, 509), (509, 521, 522, 510), (510, 522, 523, 511), (511, 523, 524, 512), (512, 524, 525, 513), (513, 525, 526, 514), (514, 526, 527, 515), (515, 527, 516, 504), (516, 528, 529, 517), (517, 529, 530, 518), (518, 530, 531, 519), (519, 531, 532, 520), (520, 532, 533, 521), (521, 533, 534, 522), (522, 534, 535, 523), (523, 535, 536, 524), (524, 536, 537, 525), (525, 537, 538, 526), (526, 538, 539, 527), (527, 539, 528, 516), (528, 540, 541, 529), (529, 541, 542, 530), (530, 542, 543, 531), (531, 543, 544, 532), (532, 544, 545, 533), (533, 545, 546, 534), (534, 546, 547, 535), (535, 547, 548, 536), (536, 548, 549, 537), (537, 549, 550, 538), (538, 550, 551, 539), (539, 551, 540, 528), (540, 552, 553, 541), (541, 553, 554, 542), (542, 554, 555, 543), (543, 555, 556, 544), (544, 556, 557, 545), (545, 557, 558, 546), (546, 558, 559, 547), (547, 559, 560, 548), (548, 560, 561, 549), (549, 561, 562, 550), (550, 562, 563, 551), (551, 563, 552, 540), (552, 564, 565, 553), (553, 565, 566, 554), (554, 566, 567, 555), (555, 567, 568, 556), (556, 568, 569, 557), (557, 569, 570, 558), (558, 570, 571, 559), (559, 571, 572, 560), (560, 572, 573, 561), (561, 573, 574, 562), (562, 574, 575, 563), (563, 575, 564, 552), (564, 576, 577, 565), (565, 577, 578, 566), (566, 578, 579, 567), (567, 579, 580, 568), (568, 580, 581, 569), (569, 581, 582, 570), (570, 582, 583, 571), (571, 583, 584, 572), (572, 584, 585, 573), (573, 585, 586, 574), (574, 586, 587, 575), (575, 587, 576, 564), (576, 588, 589, 577), (577, 589, 590, 578), (578, 590, 591, 579), (579, 591, 592, 580), (580, 592, 593, 581), (581, 593, 594, 582), (582, 594, 595, 583), (583, 595, 596, 584), (584, 596, 597, 585), (585, 597, 598, 586), (586, 598, 599, 587), (587, 599, 588, 576), (588, 600, 601, 589), (589, 601, 602, 590), (590, 602, 603, 591), (591, 603, 604, 592), (592, 604, 605, 593), (593, 605, 606, 594), (594, 606, 607, 595), (595, 607, 608, 596), (596, 608, 609, 597), (597, 609, 610, 598), (598, 610, 611, 599), (599, 611, 600, 588), (600, 612, 613, 601), (601, 613, 614, 602), (602, 614, 615, 603), (603, 615, 616, 604), (604, 616, 617, 605), (605, 617, 618, 606), (606, 618, 619, 607), (607, 619, 620, 608), (608, 620, 621, 609), (609, 621, 622, 610), (610, 622, 623, 611), (611, 623, 612, 600), (612, 624, 625, 613), (613, 625, 626, 614), (614, 626, 627, 615), (615, 627, 628, 616), (616, 628, 629, 617), (617, 629, 630, 618), (618, 630, 631, 619), (619, 631, 632, 620), (620, 632, 633, 621), (621, 633, 634, 622), (622, 634, 635, 623), (623, 635, 624, 612), (624, 636, 637, 625), (625, 637, 638, 626), (626, 638, 639, 627), (627, 639, 640, 628), (628, 640, 641, 629), (629, 641, 642, 630), (630, 642, 643, 631), (631, 643, 644, 632), (632, 644, 645, 633), (633, 645, 646, 634), (634, 646, 647, 635), (635, 647, 636, 624), (636, 72, 73, 637), (637, 73, 74, 638), (638, 74, 75, 639), (639, 75, 76, 640), (640, 76, 77, 641), (641, 77, 78, 642), (642, 78, 79, 643), (643, 79, 80, 644), (644, 80, 81, 645), (645, 81, 82, 646), (646, 82, 83, 647), (647, 83, 72, 636)])
me_cube.materials.append(mat_material)
me_cube.use_remesh_preserve_volume = False
me_cube.use_remesh_preserve_attributes = False
me_cube.use_mirror_vertex_groups = False
me_cube.update()

# ---- objects
ob_cube_001 = bpy.data.objects.new('Cube.001', me_cube_001)
ob_cylinder_003 = bpy.data.objects.new('Cylinder.003', me_cylinder_003)
ob_cylinder_002 = bpy.data.objects.new('Cylinder.002', me_cylinder_002)
ob_cylinder_001 = bpy.data.objects.new('Cylinder.001', me_cylinder_001)
ob_cylinder = bpy.data.objects.new('Cylinder', me_cylinder)
ob_cube = bpy.data.objects.new('Cube', me_cube)

# ---- transforms, parenting, visibility, modifiers, constraints
ob_cube_001.location = (-0.03179, -0.5839, 0.8997)
ob_cube_001.scale = (-0.1408, -0.1408, -0.1408)
ob_cube_001.lineart.crease_threshold = 0.0
ob_cylinder_003.location = (-3.411, 2.698, 0.1127)
ob_cylinder_003.scale = (-0.09491, -0.09491, -0.09491)
ob_cylinder_003.lineart.crease_threshold = 0.0
ob_cylinder_002.location = (-4.018, 2.048, 0.1099)
ob_cylinder_002.scale = (-0.09491, -0.09491, -0.09491)
ob_cylinder_002.lineart.crease_threshold = 0.0
ob_cylinder_001.location = (-4.656, 2.728, 0.1341)
ob_cylinder_001.scale = (-0.09491, -0.09491, -0.09491)
ob_cylinder_001.lineart.crease_threshold = 0.0
ob_cylinder.location = (-4.036, 3.453, 0.119)
ob_cylinder.scale = (-0.09491, -0.09491, -0.09491)
ob_cylinder.lineart.crease_threshold = 0.0
ob_cube.location = (-0.7893, -0.8024, 1.605)
ob_cube.lock_rotations_4d = False
ob_cube.empty_display_type = 'ARROWS'
ob_cube.lineart.crease_threshold = 0.0

# ---- collection membership
col_collection_1.objects.link(ob_cube_001)
col_collection_1.objects.link(ob_cylinder_003)
col_collection_1.objects.link(ob_cylinder_002)
col_collection_1.objects.link(ob_cylinder_001)
col_collection_1.objects.link(ob_cylinder)
col_collection_1.objects.link(ob_cube)

# ---- scene / render settings (as saved in the file)
scene.frame_start = 1; scene.frame_end = 250; scene.frame_set(1)
scene.render.engine = 'BLENDER_EEVEE_NEXT'
scene.render.resolution_percentage = 50
scene.render.dither_intensity = 0.0
scene.cycles.use_denoising = False
scene.cycles.samples = 128
scene.cycles.sampling_pattern = 'TABULATED_SOBOL'
scene.cycles.use_adaptive_sampling = False
scene.cycles.use_light_tree = False
scene.cycles.blur_glossy = 0.0
scene.cycles.sample_clamp_indirect = 0.0
scene.view_settings.view_transform = 'Standard'
bpy.context.view_layer.update()

# ---- added for rendering (the .blend has no active camera and no usable light): camera, sun
cam_auto = bpy.data.cameras.new('AutoCamera')
cam_auto.lens = 50.0
cam_auto.sensor_width = 36.0
cam_auto.clip_end = 1000.0
ob_auto_camera = bpy.data.objects.new('AutoCamera', cam_auto)
scene.collection.objects.link(ob_auto_camera)
ob_auto_camera.location = (9.809, -11.425, 9.98349)
ob_auto_camera.rotation_euler = (1.09748, -7.21219e-08, 0.694738)
scene.camera = ob_auto_camera
light_auto_sun = bpy.data.lights.new('AutoSun', 'SUN')
light_auto_sun.energy = 3.0
light_auto_sun.angle = 0.0523599
ob_auto_sun = bpy.data.objects.new('AutoSun', light_auto_sun)
scene.collection.objects.link(ob_auto_sun)
ob_auto_sun.rotation_euler = (0.872665, 0.174533, 0.523599)
bpy.context.view_layer.update()
